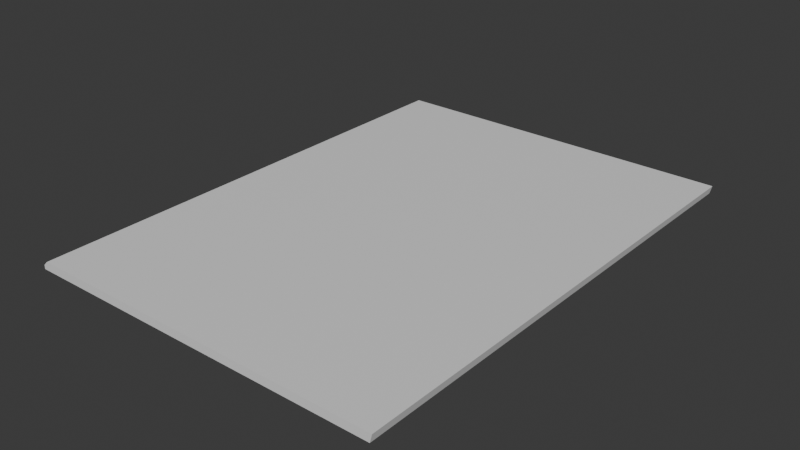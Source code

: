 # Source: magazine.blend  (saved by Blender 5.1.30; exported with 4.5.12 LTS)
import bpy
from mathutils import Matrix  # noqa: F401  (used for matrix-valued properties, if any)

bpy.ops.wm.read_factory_settings(use_empty=True)
scene = bpy.context.scene
scene.name = 'Scene'

# ---- collections
col_collection = bpy.data.collections.new('Collection'); scene.collection.children.link(col_collection)

# ---- materials (node trees are filled in below, after node groups)
mat_magazine = bpy.data.materials.new('Magazine')
mat_magazine.alpha_threshold = 0.0
mat_magazine.use_backface_culling_lightprobe_volume = False
mat_magazine.roughness = 0.5
mat_magazine.line_color = (0.0, 0.0, 0.0, 1.0)

# ---- material node trees
mat_magazine.use_nodes = True; mat_magazine.node_tree.nodes.clear()
_N = mat_magazine.node_tree.nodes; _L = mat_magazine.node_tree.links
n0 = _N.new('ShaderNodeOutputMaterial'); n0.name = 'Material Output'; n0.location = (200, 100)
n1 = _N.new('ShaderNodeBsdfPrincipled'); n1.name = 'Principled BSDF'; n1.location = (-200, 100)
_L.new(n1.outputs[0], n0.inputs[0])
n0.is_active_output = True

# ---- world
world_world = bpy.data.worlds.new('World'); scene.world = world_world
world_world.use_nodes = True; world_world.node_tree.nodes.clear()
_N = world_world.node_tree.nodes; _L = world_world.node_tree.links
n0 = _N.new('ShaderNodeOutputWorld'); n0.name = 'World Output'; n0.location = (200, 100)
n1 = _N.new('ShaderNodeBackground'); n1.name = 'Background'; n1.location = (-200, 100)
n1.inputs[0].default_value = (0.05088, 0.05088, 0.05088, 1.0)
_L.new(n1.outputs[0], n0.inputs[0])
n0.is_active_output = True
world_world.color = (0.05088, 0.05088, 0.05088)
world_world.sun_shadow_jitter_overblur = 0.0

# ---- meshes
me_cube_001 = bpy.data.meshes.new('Cube.001')
me_cube_001.from_pydata([(-0.11, -0.15, -0.0025), (-0.11, 0.15, -0.0025), (0.11, -0.15, -0.0025), (0.1113, -0.15, 0.0025), (0.11, 0.15, -0.0025), (0.1113, 0.15, 0.0025), (-0.1074, -0.15, 0.0025), (-0.11, -0.15, -9.244e-05), (-0.11, 0.15, -9.244e-05), (-0.1074, 0.15, 0.0025)], [], [(4, 5, 3, 2), (6, 9, 8, 7), (2, 3, 6, 7, 0), (0, 7, 8, 1), (5, 9, 6, 3), (1, 8, 9, 5, 4)])
_uv = me_cube_001.uv_layers.new(name='UVMap')
_uv.uv.foreach_set('vector', [8.61e-05, 0.01621, 0.01676, 0.01621, 0.01676, 0.9838, 8.614e-05, 0.9838, 0.7222, 0.9838, 0.7222, 0.01621, 0.734, 0.01621, 0.734, 0.9838, 0.02101, 0.9999, 0.01676, 0.9838, 0.7222, 0.9838, 0.7306, 0.9921, 0.7306, 0.9999, 0.7418, 0.9838, 0.734, 0.9838, 0.734, 0.01621, 0.7418, 0.01621, 0.01676, 0.01621, 0.7222, 0.01621, 0.7222, 0.9838, 0.01676, 0.9838, 0.7306, 8.611e-05, 0.7306, 0.007851, 0.7222, 0.01621, 0.01676, 0.01621, 0.02101, 8.61e-05])
me_cube_001.materials.append(mat_magazine)
me_cube_001.update()

# ---- objects
ob_magazine = bpy.data.objects.new('Magazine', me_cube_001)

# ---- transforms, parenting, visibility, modifiers, constraints
ob_magazine.location = (0.0, 0.0, 0.0)

# ---- collection membership
col_collection.objects.link(ob_magazine)

# ---- scene / render settings (as saved in the file)
scene.frame_start = 1; scene.frame_end = 250; scene.frame_set(1)
scene.render.engine = 'BLENDER_EEVEE_NEXT'
scene.render.bake_bias = 0.0
scene.render.bake_samples = 0
scene.cycles.sampling_pattern = 'TABULATED_SOBOL'
scene.eevee.use_volume_custom_range = False
bpy.context.view_layer.update()

# ---- added for rendering (the .blend has no active camera and no usable light): camera, sun
cam_auto = bpy.data.cameras.new('AutoCamera')
cam_auto.lens = 50.0
cam_auto.sensor_width = 36.0
cam_auto.clip_end = 1000.0
ob_auto_camera = bpy.data.objects.new('AutoCamera', cam_auto)
scene.collection.objects.link(ob_auto_camera)
ob_auto_camera.location = (0.345616, -0.413948, 0.275965)
ob_auto_camera.rotation_euler = (1.09748, -7.21219e-08, 0.694738)
scene.camera = ob_auto_camera
light_auto_sun = bpy.data.lights.new('AutoSun', 'SUN')
light_auto_sun.energy = 3.0
light_auto_sun.angle = 0.0523599
ob_auto_sun = bpy.data.objects.new('AutoSun', light_auto_sun)
scene.collection.objects.link(ob_auto_sun)
ob_auto_sun.rotation_euler = (0.872665, 0.174533, 0.523599)
bpy.context.view_layer.update()
